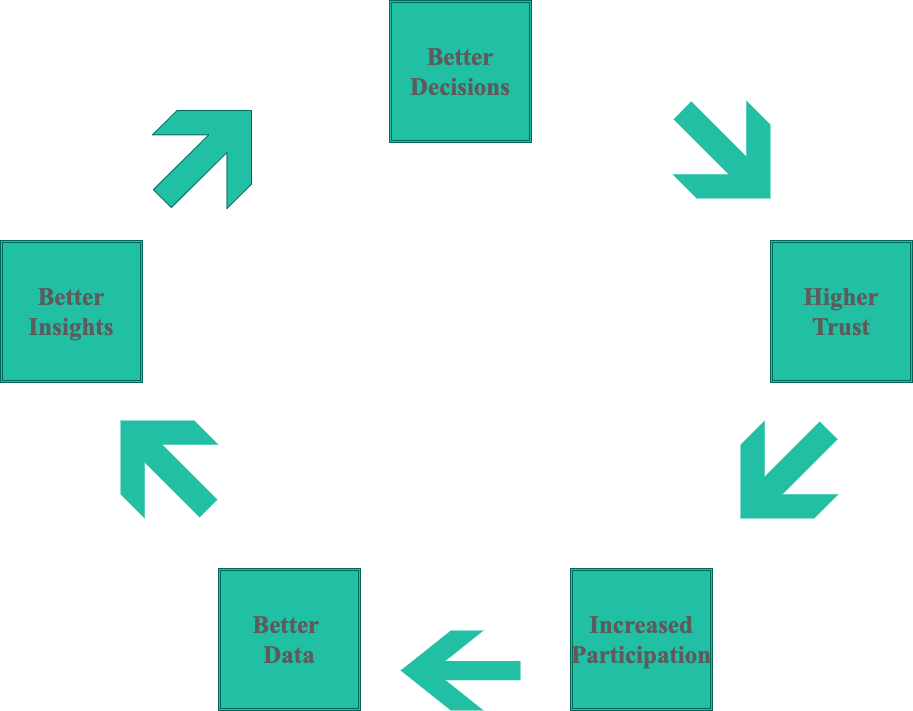

The diagram above was exported from draw.io. Its source (the exported page's mxGraphModel, read from the mxfile embedded in the PNG):
<mxGraphModel dx="1170" dy="843" grid="1" gridSize="10" guides="1" tooltips="1" connect="1" arrows="1" fold="1" page="1" pageScale="1" pageWidth="1100" pageHeight="850" math="0" shadow="0">
  <root>
    <mxCell id="0" />
    <mxCell id="1" parent="0" />
    <mxCell id="WqTynIOiaFtcBMe5p9Kd-1" value="" style="shape=mxgraph.signs.travel.arrow_ne;html=1;pointerEvents=1;fillColor=#21C0A5;strokeColor=#006658;verticalLabelPosition=bottom;verticalAlign=top;align=center;sketch=0;fontColor=#5C5C5C;strokeWidth=0;perimeterSpacing=0;" vertex="1" parent="1">
      <mxGeometry x="332" y="200" width="99" height="98" as="geometry" />
    </mxCell>
    <mxCell id="WqTynIOiaFtcBMe5p9Kd-2" value="" style="shape=mxgraph.signs.travel.arrow_nw;html=1;pointerEvents=1;fillColor=#21C0A5;strokeColor=none;verticalLabelPosition=bottom;verticalAlign=top;align=center;sketch=0;fontColor=#5C5C5C;" vertex="1" parent="1">
      <mxGeometry x="300" y="510" width="98" height="98" as="geometry" />
    </mxCell>
    <mxCell id="WqTynIOiaFtcBMe5p9Kd-4" value="" style="shape=mxgraph.signs.travel.arrow_se;html=1;pointerEvents=1;fillColor=#21C0A5;strokeColor=none;verticalLabelPosition=bottom;verticalAlign=top;align=center;sketch=0;fontColor=#5C5C5C;" vertex="1" parent="1">
      <mxGeometry x="852" y="190" width="98" height="98" as="geometry" />
    </mxCell>
    <mxCell id="WqTynIOiaFtcBMe5p9Kd-5" value="" style="shape=mxgraph.signs.travel.arrow_sw;html=1;pointerEvents=1;fillColor=#21C0A5;strokeColor=none;verticalLabelPosition=bottom;verticalAlign=top;align=center;sketch=0;fontColor=#5C5C5C;" vertex="1" parent="1">
      <mxGeometry x="920" y="510" width="98" height="98" as="geometry" />
    </mxCell>
    <mxCell id="WqTynIOiaFtcBMe5p9Kd-7" value="" style="shape=mxgraph.signs.travel.arrow_west;html=1;pointerEvents=1;fillColor=#21C0A5;strokeColor=none;verticalLabelPosition=bottom;verticalAlign=top;align=center;sketch=0;fontColor=#5C5C5C;" vertex="1" parent="1">
      <mxGeometry x="580" y="720" width="120" height="80" as="geometry" />
    </mxCell>
    <mxCell id="WqTynIOiaFtcBMe5p9Kd-11" value="&lt;span style=&quot;font-size: 25px;&quot;&gt;Better Decisions&lt;/span&gt;" style="shape=ext;double=1;whiteSpace=wrap;html=1;aspect=fixed;fillColor=#21C0A5;strokeColor=#006658;fontFamily=Times New Roman;fontStyle=1;fontSize=25;fontColor=#5C5C5C;" vertex="1" parent="1">
      <mxGeometry x="569" y="90" width="142" height="142" as="geometry" />
    </mxCell>
    <mxCell id="WqTynIOiaFtcBMe5p9Kd-12" value="&lt;span style=&quot;font-size: 25px&quot;&gt;Higher Trust&lt;/span&gt;" style="shape=ext;double=1;whiteSpace=wrap;html=1;aspect=fixed;fillColor=#21C0A5;strokeColor=#006658;fontFamily=Times New Roman;fontStyle=1;fontSize=25;fontColor=#5C5C5C;" vertex="1" parent="1">
      <mxGeometry x="950" y="330" width="142" height="142" as="geometry" />
    </mxCell>
    <mxCell id="WqTynIOiaFtcBMe5p9Kd-13" value="&lt;span style=&quot;font-size: 25px&quot;&gt;Better Insights&lt;/span&gt;" style="shape=ext;double=1;whiteSpace=wrap;html=1;aspect=fixed;fillColor=#21C0A5;strokeColor=#006658;fontFamily=Times New Roman;fontStyle=1;fontSize=25;fontColor=#5C5C5C;" vertex="1" parent="1">
      <mxGeometry x="180" y="330" width="142" height="142" as="geometry" />
    </mxCell>
    <mxCell id="WqTynIOiaFtcBMe5p9Kd-14" value="&lt;span style=&quot;font-size: 25px&quot;&gt;Better &lt;br&gt;Data&lt;/span&gt;" style="shape=ext;double=1;whiteSpace=wrap;html=1;aspect=fixed;fillColor=#21C0A5;strokeColor=#006658;fontFamily=Times New Roman;fontStyle=1;fontSize=25;fontColor=#5C5C5C;" vertex="1" parent="1">
      <mxGeometry x="398" y="658" width="142" height="142" as="geometry" />
    </mxCell>
    <mxCell id="WqTynIOiaFtcBMe5p9Kd-15" value="&lt;span style=&quot;font-size: 25px&quot;&gt;Increased Participation&lt;/span&gt;" style="shape=ext;double=1;whiteSpace=wrap;html=1;aspect=fixed;fillColor=#21C0A5;strokeColor=#006658;fontFamily=Times New Roman;fontStyle=1;fontSize=25;fontColor=#5C5C5C;" vertex="1" parent="1">
      <mxGeometry x="750" y="658" width="142" height="142" as="geometry" />
    </mxCell>
  </root>
</mxGraphModel>